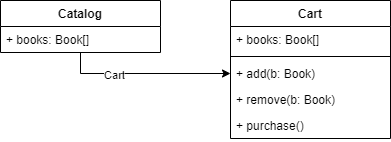

The diagram above was exported from draw.io. Its source (the exported page's mxGraphModel, read from the mxfile embedded in the PNG):
<mxGraphModel dx="1278" dy="579" grid="1" gridSize="10" guides="1" tooltips="1" connect="1" arrows="1" fold="1" page="1" pageScale="1" pageWidth="850" pageHeight="1100" math="0" shadow="0">
  <root>
    <mxCell id="0" />
    <mxCell id="1" parent="0" />
    <mxCell id="x8UiGHi3DEGt3WfvlNu9-19" value="Cart" style="swimlane;fontStyle=1;align=center;verticalAlign=top;childLayout=stackLayout;horizontal=1;startSize=26;horizontalStack=0;resizeParent=1;resizeParentMax=0;resizeLast=0;collapsible=1;marginBottom=0;fillColor=#FFFFFF;" vertex="1" parent="1">
      <mxGeometry x="460" y="190" width="160" height="138" as="geometry" />
    </mxCell>
    <mxCell id="x8UiGHi3DEGt3WfvlNu9-20" value="+ books: Book[]" style="text;strokeColor=none;fillColor=none;align=left;verticalAlign=top;spacingLeft=4;spacingRight=4;overflow=hidden;rotatable=0;points=[[0,0.5],[1,0.5]];portConstraint=eastwest;" vertex="1" parent="x8UiGHi3DEGt3WfvlNu9-19">
      <mxGeometry y="26" width="160" height="26" as="geometry" />
    </mxCell>
    <mxCell id="x8UiGHi3DEGt3WfvlNu9-21" value="" style="line;strokeWidth=1;fillColor=none;align=left;verticalAlign=middle;spacingTop=-1;spacingLeft=3;spacingRight=3;rotatable=0;labelPosition=right;points=[];portConstraint=eastwest;" vertex="1" parent="x8UiGHi3DEGt3WfvlNu9-19">
      <mxGeometry y="52" width="160" height="8" as="geometry" />
    </mxCell>
    <mxCell id="x8UiGHi3DEGt3WfvlNu9-22" value="+ add(b: Book)" style="text;strokeColor=none;fillColor=none;align=left;verticalAlign=top;spacingLeft=4;spacingRight=4;overflow=hidden;rotatable=0;points=[[0,0.5],[1,0.5]];portConstraint=eastwest;" vertex="1" parent="x8UiGHi3DEGt3WfvlNu9-19">
      <mxGeometry y="60" width="160" height="26" as="geometry" />
    </mxCell>
    <mxCell id="x8UiGHi3DEGt3WfvlNu9-33" value="+ remove(b: Book)" style="text;strokeColor=none;fillColor=none;align=left;verticalAlign=top;spacingLeft=4;spacingRight=4;overflow=hidden;rotatable=0;points=[[0,0.5],[1,0.5]];portConstraint=eastwest;" vertex="1" parent="x8UiGHi3DEGt3WfvlNu9-19">
      <mxGeometry y="86" width="160" height="26" as="geometry" />
    </mxCell>
    <mxCell id="x8UiGHi3DEGt3WfvlNu9-35" value="+ purchase()" style="text;strokeColor=none;fillColor=none;align=left;verticalAlign=top;spacingLeft=4;spacingRight=4;overflow=hidden;rotatable=0;points=[[0,0.5],[1,0.5]];portConstraint=eastwest;" vertex="1" parent="x8UiGHi3DEGt3WfvlNu9-19">
      <mxGeometry y="112" width="160" height="26" as="geometry" />
    </mxCell>
    <mxCell id="x8UiGHi3DEGt3WfvlNu9-41" value="" style="edgeStyle=orthogonalEdgeStyle;rounded=0;orthogonalLoop=1;jettySize=auto;html=1;" edge="1" parent="1" source="x8UiGHi3DEGt3WfvlNu9-27" target="x8UiGHi3DEGt3WfvlNu9-22">
      <mxGeometry relative="1" as="geometry" />
    </mxCell>
    <mxCell id="x8UiGHi3DEGt3WfvlNu9-42" value="Cart" style="edgeLabel;html=1;align=center;verticalAlign=middle;resizable=0;points=[];" vertex="1" connectable="0" parent="x8UiGHi3DEGt3WfvlNu9-41">
      <mxGeometry x="-0.3708" y="-1" relative="1" as="geometry">
        <mxPoint as="offset" />
      </mxGeometry>
    </mxCell>
    <mxCell id="x8UiGHi3DEGt3WfvlNu9-27" value="Catalog" style="swimlane;fontStyle=1;align=center;verticalAlign=top;childLayout=stackLayout;horizontal=1;startSize=26;horizontalStack=0;resizeParent=1;resizeParentMax=0;resizeLast=0;collapsible=1;marginBottom=0;fillColor=#FFFFFF;" vertex="1" parent="1">
      <mxGeometry x="230" y="190" width="160" height="52" as="geometry" />
    </mxCell>
    <mxCell id="x8UiGHi3DEGt3WfvlNu9-28" value="+ books: Book[]" style="text;strokeColor=none;fillColor=none;align=left;verticalAlign=top;spacingLeft=4;spacingRight=4;overflow=hidden;rotatable=0;points=[[0,0.5],[1,0.5]];portConstraint=eastwest;" vertex="1" parent="x8UiGHi3DEGt3WfvlNu9-27">
      <mxGeometry y="26" width="160" height="26" as="geometry" />
    </mxCell>
  </root>
</mxGraphModel>